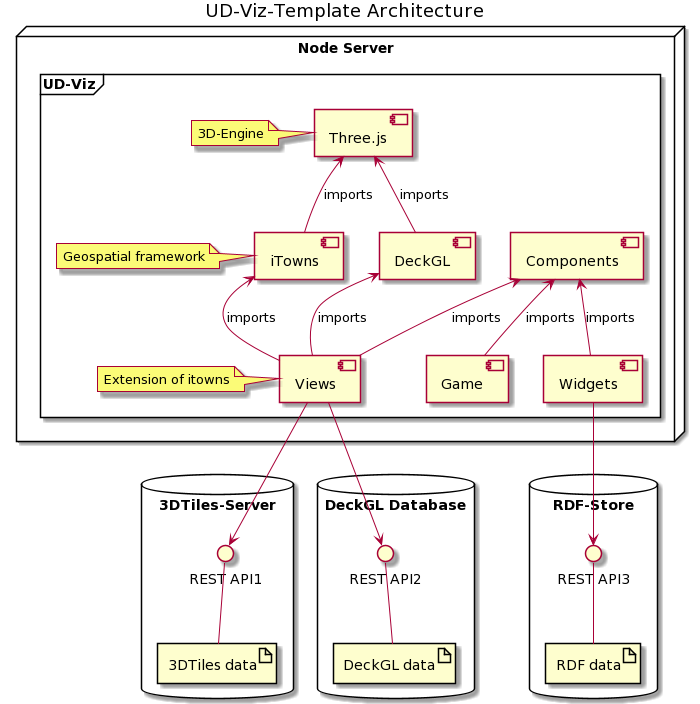

The diagram above was rendered by PlantUML. Its source (embedded in the PNG):
@startuml
title UD-Viz-Template Architecture

node "Node Server" {
  frame UD-Viz {
    [Three.js] as TJS
    note left
      3D-Engine
    end note

    [iTowns]
    note left
      Geospatial framework
    end note

    [Views] as view
    note left
      Extension of itowns
    end note

    [Components]
    [Game]
    [Widgets]
    [DeckGL]
  }
}

database "3DTiles-Server" {
  artifact "3DTiles data" as 3dt
  interface "REST API1" as api1
}

database "DeckGL Database" {
  artifact "DeckGL data" as dgl
  interface "REST API2" as api2
}

database "RDF-Store" {
  artifact "RDF data" as rdf
  interface "REST API3" as api3
}

TJS <-- iTowns : imports
TJS <-- DeckGL : imports
iTowns <-- view : imports
Components <-- view : imports
Components <-- Widgets : imports
Components <-- Game : imports
DeckGL <-- view : imports
view --> api1
view --> api2
Widgets --> api3
api1 -- 3dt
api2 -- dgl
api3 -- rdf
@enduml